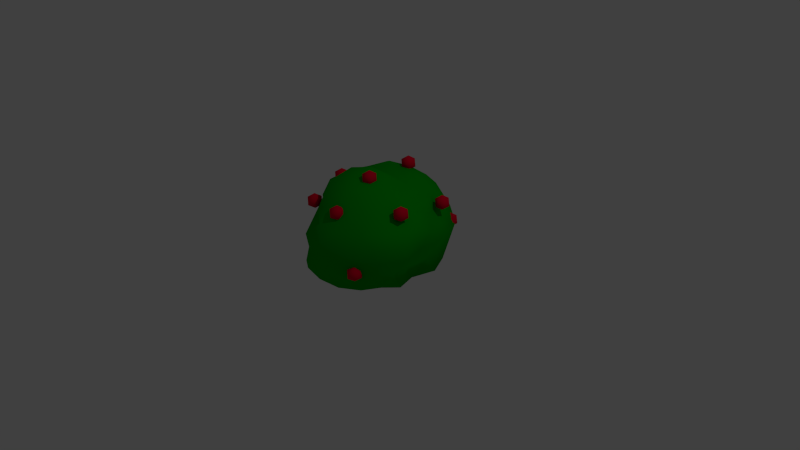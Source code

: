 # Source: fruitbush.blend  (saved by Blender 2.66.0; exported with 4.5.12 LTS)
import bpy
from mathutils import Matrix  # noqa: F401  (used for matrix-valued properties, if any)

bpy.ops.wm.read_factory_settings(use_empty=True)
scene = bpy.context.scene
scene.name = 'Scene'

# ---- collections
col_collection_1 = bpy.data.collections.new('Collection 1'); scene.collection.children.link(col_collection_1)

# ---- materials (node trees are filled in below, after node groups)
mat_leaves = bpy.data.materials.new('Leaves')
mat_leaves.alpha_threshold = 0.0
mat_leaves.use_transparent_shadow = False
mat_leaves.diffuse_color = (0.0, 0.3588, 0.002831, 1.0)
mat_leaves.specular_color = (0.003689, 0.06372, 0.0)
mat_leaves.roughness = 0.5
mat_leaves.line_color = (0.0, 0.0, 0.0, 1.0)
mat_fruits = bpy.data.materials.new('fruits')
mat_fruits.alpha_threshold = 0.0
mat_fruits.use_transparent_shadow = False
mat_fruits.diffuse_color = (0.8, 0.0, 0.02695, 1.0)
mat_fruits.roughness = 0.5
mat_fruits.line_color = (0.0, 0.0, 0.0, 1.0)

# ---- material node trees

# ---- world
world_world = bpy.data.worlds.new('World'); scene.world = world_world
world_world.color = (0.05088, 0.05088, 0.05088)
world_world.use_sun_shadow = False
world_world.sun_shadow_jitter_overblur = 0.0
world_world.cycles.sampling_method = 'MANUAL'
world_world.cycles.sample_map_resolution = 256

# ---- cameras
cam_camera = bpy.data.cameras.new('Camera')
cam_camera.clip_end = 100.0
cam_camera.lens = 35.0
cam_camera.sensor_width = 32.0
cam_camera.sensor_height = 18.0
cam_camera.ortho_scale = 7.314
cam_camera.dof.focus_distance = 0.0
cam_camera.dof.aperture_fstop = 128.0

# ---- lights
light_lamp = bpy.data.lights.new('Lamp', 'POINT')
light_lamp.transmission_factor = 0.0
light_lamp.cutoff_distance = 30.0
light_lamp.energy = 100.0
light_lamp.shadow_buffer_clip_start = 1.001
light_lamp.shadow_soft_size = 0.1
light_lamp.shadow_maximum_resolution = 0.006
light_lamp.use_absolute_resolution = True
light_lamp.cycles.use_multiple_importance_sampling = False

# ---- meshes
me_fruitbush = bpy.data.meshes.new('fruitbush')
me_fruitbush.from_pydata([(-0.5268, -0.03974, 0.8532), (-0.4545, -0.09231, 0.9085), (-0.5545, -0.1248, 0.9085), (-0.6163, -0.03974, 0.9085), (-0.5545, 0.04532, 0.9085), (-0.4545, 0.01283, 0.9085), (-0.4992, -0.1248, 0.998), (-0.5992, -0.09231, 0.998), (-0.5992, 0.01283, 0.998), (-0.4992, 0.04532, 0.998), (-0.4374, -0.03974, 0.998), (-0.5268, -0.03974, 1.053), (-0.3132, -0.6533, 0.7682), (-0.2409, -0.7058, 0.8235), (-0.3409, -0.7383, 0.8235), (-0.4027, -0.6533, 0.8235), (-0.3409, -0.5682, 0.8235), (-0.2409, -0.6007, 0.8235), (-0.2856, -0.7383, 0.9129), (-0.3856, -0.7058, 0.9129), (-0.3856, -0.6007, 0.9129), (-0.2856, -0.5682, 0.9129), (-0.2238, -0.6533, 0.9129), (-0.3132, -0.6533, 0.9682), (-0.4558, 0.8069, 0.7021), (-0.3834, 0.7543, 0.7573), (-0.4834, 0.7218, 0.7573), (-0.5452, 0.8069, 0.7573), (-0.4834, 0.892, 0.7573), (-0.3834, 0.8595, 0.7573), (-0.4282, 0.7218, 0.8468), (-0.5282, 0.7543, 0.8468), (-0.5282, 0.8595, 0.8468), (-0.4282, 0.892, 0.8468), (-0.3664, 0.8069, 0.8468), (-0.4558, 0.8069, 0.9021), (0.0311, 1.025, 0.3666), (0.1035, 0.9729, 0.4219), (0.003465, 0.9404, 0.4219), (-0.05834, 1.025, 0.4219), (0.003465, 1.111, 0.4219), (0.1035, 1.078, 0.4219), (0.05874, 0.9404, 0.5113), (-0.04126, 0.9729, 0.5113), (-0.04126, 1.078, 0.5113), (0.05874, 1.111, 0.5113), (0.1205, 1.025, 0.5113), (0.0311, 1.025, 0.5666), (0.09829, 0.5342, 1.04), (0.1706, 0.4816, 1.095), (0.07065, 0.4491, 1.095), (0.008844, 0.5342, 1.095), (0.07065, 0.6192, 1.095), (0.1706, 0.5868, 1.095), (0.1259, 0.4491, 1.185), (0.02593, 0.4816, 1.185), (0.02593, 0.5868, 1.185), (0.1259, 0.6192, 1.185), (0.1877, 0.5342, 1.185), (0.09829, 0.5342, 1.24), (0.2056, -0.2126, 1.094), (0.278, -0.2652, 1.149), (0.178, -0.2977, 1.149), (0.1162, -0.2126, 1.149), (0.178, -0.1275, 1.149), (0.278, -0.16, 1.149), (0.2333, -0.2977, 1.238), (0.1333, -0.2652, 1.238), (0.1333, -0.16, 1.238), (0.2333, -0.1275, 1.238), (0.2951, -0.2126, 1.238), (0.2056, -0.2126, 1.294), (0.1663, -0.6993, 0.7803), (0.2386, -0.7518, 0.8355), (0.1386, -0.7843, 0.8355), (0.07683, -0.6993, 0.8355), (0.1386, -0.6142, 0.8355), (0.2386, -0.6467, 0.8355), (0.1939, -0.7843, 0.925), (0.09391, -0.7518, 0.925), (0.09391, -0.6467, 0.925), (0.1939, -0.6142, 0.925), (0.2557, -0.6993, 0.925), (0.1663, -0.6993, 0.9803), (0.5657, -0.7993, 0.1552), (0.638, -0.8519, 0.2104), (0.538, -0.8844, 0.2104), (0.4762, -0.7993, 0.2104), (0.538, -0.7143, 0.2104), (0.638, -0.7468, 0.2104), (0.5933, -0.8844, 0.2999), (0.4933, -0.8519, 0.2999), (0.4933, -0.7468, 0.2999), (0.5933, -0.7143, 0.2999), (0.6551, -0.7993, 0.2999), (0.5657, -0.7993, 0.3552), (0.7949, -0.2573, 0.8296), (0.8673, -0.3099, 0.8849), (0.7673, -0.3424, 0.8849), (0.7055, -0.2573, 0.8849), (0.7673, -0.1722, 0.8849), (0.8673, -0.2047, 0.8849), (0.8226, -0.3424, 0.9743), (0.7226, -0.3099, 0.9743), (0.7226, -0.2047, 0.9743), (0.8226, -0.1722, 0.9743), (0.8844, -0.2573, 0.9743), (0.7949, -0.2573, 1.03), (0.7443, 0.4833, 0.7214), (0.8167, 0.4307, 0.7767), (0.7167, 0.3983, 0.7767), (0.6548, 0.4833, 0.7767), (0.7167, 0.5684, 0.7767), (0.8167, 0.5359, 0.7767), (0.7719, 0.3983, 0.8662), (0.6719, 0.4307, 0.8662), (0.6719, 0.5359, 0.8662), (0.7719, 0.5684, 0.8662), (0.8337, 0.4833, 0.8662), (0.7443, 0.4833, 0.9215), (0.5782, 0.8105, 0.3171), (0.6506, 0.7579, 0.3723), (0.5506, 0.7254, 0.3723), (0.4888, 0.8105, 0.3723), (0.5506, 0.8956, 0.3723), (0.6506, 0.8631, 0.3723), (0.6059, 0.7254, 0.4618), (0.5059, 0.7579, 0.4618), (0.5059, 0.8631, 0.4618), (0.6059, 0.8956, 0.4618), (0.6677, 0.8105, 0.4618), (0.5782, 0.8105, 0.5171), (0.7236, -0.5257, 0.0211), (-0.2764, -0.8506, 0.0211), (-0.7865, 0.01735, 0.0211), (-0.2764, 0.8506, 0.0211), (0.7236, 0.5257, 0.0211), (0.2764, -0.8506, 0.7026), (-0.5154, -0.3943, 0.7026), (-0.7709, 0.581, 0.7026), (0.2764, 0.8506, 0.8246), (0.8944, 0.0, 0.7026), (0.0, 0.0, 1.213), (0.6095, -0.4429, -0.0286), (0.5319, -0.6817, -0.03398), (0.2629, -0.809, -0.05742), (-0.02964, -0.8642, -0.03398), (-0.2328, -0.7166, -0.02861), (0.6095, 0.4429, -0.0286), (0.8127, 0.2952, -0.03398), (0.7035, 0.0, -0.05742), (0.8127, -0.2952, -0.03398), (-0.4121, -0.5874, -0.03398), (-0.4486, -0.2764, -0.05742), (-0.5915, -0.01527, -0.03398), (-0.7534, 0.0, -0.0286), (-0.8311, 0.2389, -0.03398), (-0.6882, 0.5, -0.05742), (-0.484, 0.7166, -0.03398), (-0.2328, 0.7166, -0.02861), (-0.02964, 0.8642, -0.03398), (0.2629, 0.809, -0.05742), (0.5319, 0.6817, -0.03398), (0.7135, 0.4429, 0.2172), (0.8621, 0.334, 0.396), (0.8677, 0.1726, 0.5682), (0.9566, -0.1476, 0.5682), (0.9511, -0.309, 0.396), (0.8607, -0.4429, 0.2172), (0.6872, -0.6817, 0.2172), (0.5878, -0.809, 0.396), (0.436, -0.8642, 0.5682), (0.1552, -0.9554, 0.5682), (0.0, -1.0, 0.396), (-0.1552, -0.9554, 0.2172), (-0.3641, -0.735, 0.2172), (-0.3482, -0.5854, 0.396), (-0.4476, -0.4581, 0.5682), (-0.6211, -0.2193, 0.5682), (-0.7115, -0.08543, 0.396), (-0.8487, -0.1303, 0.2172), (-0.9566, 0.1476, 0.2172), (-0.9511, 0.309, 0.396), (-0.908, 0.4981, 0.5682), (-0.6872, 0.6817, 0.5682), (-0.5878, 0.809, 0.396), (-0.436, 0.8642, 0.2172), (-0.1552, 0.9554, 0.2172), (0.0, 1.0, 0.396), (0.1552, 0.9554, 0.6901), (0.4943, 0.8891, 0.5682), (0.646, 0.834, 0.396), (0.6872, 0.6817, 0.2172), (0.9304, -0.2389, 0.7404), (0.7875, -0.5, 0.7565), (0.5833, -0.7166, 0.7404), (0.02964, -0.8642, 0.7404), (-0.2229, -0.7191, 0.7565), (-0.3238, -0.5503, 0.7404), (-0.6205, -0.0164, 0.7404), (-0.898, 0.05526, 0.7565), (-0.8601, 0.3505, 0.7404), (-0.5319, 0.6817, 0.8623), (-0.2629, 0.809, 0.8784), (0.02964, 0.8642, 0.8623), (0.5422, 0.7415, 0.7404), (0.5993, 0.525, 0.7565), (0.7421, 0.2638, 0.7404), (0.7534, 0.0, 0.8468), (0.5257, 0.0, 0.9792), (0.2511, 0.0, 1.191), (0.07761, -0.2389, 1.191), (0.1625, -0.5, 1.11), (0.2328, -0.7166, 0.8468), (-0.2032, -0.1476, 1.191), (-0.3853, -0.2191, 0.9792), (-0.4014, -0.3114, 0.8468), (-0.2032, 0.1476, 1.06), (-0.4727, 0.3643, 0.9792), (-0.6569, 0.4981, 0.8468), (0.07761, 0.2389, 1.06), (0.1625, 0.5, 1.101), (0.2328, 0.7166, 0.9687), (0.05279, -0.6882, -0.04502), (0.3618, -0.5878, -0.04502), (0.6708, 0.1625, -0.04502), (0.6708, -0.1625, -0.04502), (-0.6382, -0.2629, -0.04501), (-0.4472, -0.5257, -0.04502), (-0.4472, 0.5257, -0.04502), (-0.6382, 0.2629, -0.04501), (0.3618, 0.5878, -0.04502), (0.05279, 0.6882, -0.04502), (0.8528, 0.0, 0.396), (0.8, -0.1625, 0.1919), (0.8, 0.1625, 0.1919), (0.309, -0.9511, 0.396), (0.1382, -0.9511, 0.1919), (0.4472, -0.8506, 0.1919), (-0.5694, -0.3642, 0.396), (-0.6222, -0.2017, 0.1919), (-0.4312, -0.4646, 0.1919), (-0.809, 0.5878, 0.396), (-0.6708, 0.6882, 0.1919), (-0.8618, 0.4253, 0.1919), (0.309, 0.9511, 0.396), (0.4472, 0.8506, 0.1919), (0.1382, 0.9511, 0.1919), (0.7701, -0.6882, 0.5855), (0.809, -0.5878, 0.396), (0.9611, -0.4253, 0.5855), (-0.2391, -0.7192, 0.5855), (-0.2371, -0.8219, 0.396), (-0.1382, -0.9511, 0.5855), (-0.9945, 0.2177, 0.5855), (-1.0, -3.608e-07, 0.396), (-0.8866, -0.08985, 0.5855), (-0.1382, 0.9511, 0.7074), (-0.309, 0.9511, 0.396), (-0.4472, 0.8506, 0.7074), (0.7729, 0.4503, 0.5855), (0.7201, 0.6127, 0.396), (0.5819, 0.7131, 0.5855), (0.3618, -0.2629, 1.14), (0.5465, -0.5257, 0.8921), (0.7375, -0.2629, 0.8921), (-0.1696, -0.5175, 1.14), (-0.3218, -0.4978, 0.8921), (-0.08422, -0.7804, 0.8921), (-0.4945, 0.05526, 1.009), (-0.7181, 0.2177, 0.8921), (-0.6467, 0.07492, 0.8921), (-0.1382, 0.4253, 1.131), (-0.05279, 0.6882, 1.014), (-0.3618, 0.5878, 1.014), (0.3618, 0.2629, 1.009), (0.6965, 0.2878, 0.8921), (0.5055, 0.5507, 0.8921)], [], [(0, 1, 2), (1, 0, 5), (0, 2, 3), (0, 3, 4), (0, 4, 5), (1, 5, 10), (2, 1, 6), (3, 2, 7), (4, 3, 8), (5, 4, 9), (1, 10, 6), (2, 6, 7), (3, 7, 8), (4, 8, 9), (5, 9, 10), (6, 10, 11), (7, 6, 11), (8, 7, 11), (9, 8, 11), (10, 9, 11), (12, 13, 14), (13, 12, 17), (12, 14, 15), (12, 15, 16), (12, 16, 17), (13, 17, 22), (14, 13, 18), (15, 14, 19), (16, 15, 20), (17, 16, 21), (13, 22, 18), (14, 18, 19), (15, 19, 20), (16, 20, 21), (17, 21, 22), (18, 22, 23), (19, 18, 23), (20, 19, 23), (21, 20, 23), (22, 21, 23), (24, 25, 26), (25, 24, 29), (24, 26, 27), (24, 27, 28), (24, 28, 29), (25, 29, 34), (26, 25, 30), (27, 26, 31), (28, 27, 32), (29, 28, 33), (25, 34, 30), (26, 30, 31), (27, 31, 32), (28, 32, 33), (29, 33, 34), (30, 34, 35), (31, 30, 35), (32, 31, 35), (33, 32, 35), (34, 33, 35), (36, 37, 38), (37, 36, 41), (36, 38, 39), (36, 39, 40), (36, 40, 41), (37, 41, 46), (38, 37, 42), (39, 38, 43), (40, 39, 44), (41, 40, 45), (37, 46, 42), (38, 42, 43), (39, 43, 44), (40, 44, 45), (41, 45, 46), (42, 46, 47), (43, 42, 47), (44, 43, 47), (45, 44, 47), (46, 45, 47), (48, 49, 50), (49, 48, 53), (48, 50, 51), (48, 51, 52), (48, 52, 53), (49, 53, 58), (50, 49, 54), (51, 50, 55), (52, 51, 56), (53, 52, 57), (49, 58, 54), (50, 54, 55), (51, 55, 56), (52, 56, 57), (53, 57, 58), (54, 58, 59), (55, 54, 59), (56, 55, 59), (57, 56, 59), (58, 57, 59), (60, 61, 62), (61, 60, 65), (60, 62, 63), (60, 63, 64), (60, 64, 65), (61, 65, 70), (62, 61, 66), (63, 62, 67), (64, 63, 68), (65, 64, 69), (61, 70, 66), (62, 66, 67), (63, 67, 68), (64, 68, 69), (65, 69, 70), (66, 70, 71), (67, 66, 71), (68, 67, 71), (69, 68, 71), (70, 69, 71), (72, 73, 74), (73, 72, 77), (72, 74, 75), (72, 75, 76), (72, 76, 77), (73, 77, 82), (74, 73, 78), (75, 74, 79), (76, 75, 80), (77, 76, 81), (73, 82, 78), (74, 78, 79), (75, 79, 80), (76, 80, 81), (77, 81, 82), (78, 82, 83), (79, 78, 83), (80, 79, 83), (81, 80, 83), (82, 81, 83), (84, 85, 86), (85, 84, 89), (84, 86, 87), (84, 87, 88), (84, 88, 89), (85, 89, 94), (86, 85, 90), (87, 86, 91), (88, 87, 92), (89, 88, 93), (85, 94, 90), (86, 90, 91), (87, 91, 92), (88, 92, 93), (89, 93, 94), (90, 94, 95), (91, 90, 95), (92, 91, 95), (93, 92, 95), (94, 93, 95), (96, 97, 98), (97, 96, 101), (96, 98, 99), (96, 99, 100), (96, 100, 101), (97, 101, 106), (98, 97, 102), (99, 98, 103), (100, 99, 104), (101, 100, 105), (97, 106, 102), (98, 102, 103), (99, 103, 104), (100, 104, 105), (101, 105, 106), (102, 106, 107), (103, 102, 107), (104, 103, 107), (105, 104, 107), (106, 105, 107), (108, 109, 110), (109, 108, 113), (108, 110, 111), (108, 111, 112), (108, 112, 113), (109, 113, 118), (110, 109, 114), (111, 110, 115), (112, 111, 116), (113, 112, 117), (109, 118, 114), (110, 114, 115), (111, 115, 116), (112, 116, 117), (113, 117, 118), (114, 118, 119), (115, 114, 119), (116, 115, 119), (117, 116, 119), (118, 117, 119), (120, 121, 122), (121, 120, 125), (120, 122, 123), (120, 123, 124), (120, 124, 125), (121, 125, 130), (122, 121, 126), (123, 122, 127), (124, 123, 128), (125, 124, 129), (121, 130, 126), (122, 126, 127), (123, 127, 128), (124, 128, 129), (125, 129, 130), (126, 130, 131), (127, 126, 131), (128, 127, 131), (129, 128, 131), (130, 129, 131), (132, 143, 151), (132, 151, 168), (133, 146, 174), (134, 154, 180), (135, 158, 186), (136, 162, 192), (132, 168, 169), (133, 174, 175), (134, 180, 181), (135, 186, 187), (136, 192, 163), (137, 195, 213), (138, 198, 216), (139, 201, 219), (140, 204, 222), (141, 207, 208), (147, 146, 133), (147, 223, 146), (223, 145, 146), (223, 224, 145), (224, 144, 145), (224, 143, 144), (143, 132, 144), (149, 148, 136), (150, 225, 149), (151, 226, 150), (149, 225, 148), (150, 226, 225), (151, 143, 226), (155, 154, 134), (155, 227, 154), (227, 153, 154), (227, 228, 153), (228, 152, 153), (228, 147, 152), (147, 133, 152), (159, 158, 135), (159, 229, 158), (229, 157, 158), (229, 230, 157), (230, 156, 157), (230, 155, 156), (155, 134, 156), (148, 162, 136), (148, 231, 162), (231, 161, 162), (231, 232, 161), (232, 160, 161), (232, 159, 160), (159, 135, 160), (166, 165, 141), (167, 233, 166), (168, 234, 167), (166, 233, 165), (233, 164, 165), (167, 234, 233), (234, 235, 233), (233, 235, 164), (235, 163, 164), (168, 151, 234), (151, 150, 234), (234, 150, 235), (150, 149, 235), (235, 149, 163), (149, 136, 163), (172, 171, 137), (173, 236, 172), (174, 237, 173), (172, 236, 171), (236, 170, 171), (173, 237, 236), (237, 238, 236), (236, 238, 170), (238, 169, 170), (174, 146, 237), (146, 145, 237), (237, 145, 238), (145, 144, 238), (238, 144, 169), (144, 132, 169), (178, 177, 138), (179, 239, 178), (180, 240, 179), (178, 239, 177), (239, 176, 177), (179, 240, 239), (240, 241, 239), (239, 241, 176), (241, 175, 176), (180, 154, 240), (154, 153, 240), (240, 153, 241), (153, 152, 241), (241, 152, 175), (152, 133, 175), (184, 183, 139), (185, 242, 184), (186, 243, 185), (184, 242, 183), (242, 182, 183), (185, 243, 242), (243, 244, 242), (242, 244, 182), (244, 181, 182), (186, 158, 243), (158, 157, 243), (243, 157, 244), (157, 156, 244), (244, 156, 181), (156, 134, 181), (190, 189, 140), (191, 245, 190), (192, 246, 191), (190, 245, 189), (245, 188, 189), (191, 246, 245), (246, 247, 245), (245, 247, 188), (247, 187, 188), (192, 162, 246), (162, 161, 246), (246, 161, 247), (161, 160, 247), (247, 160, 187), (160, 135, 187), (171, 195, 137), (170, 248, 171), (169, 249, 170), (171, 248, 195), (248, 194, 195), (170, 249, 248), (249, 250, 248), (248, 250, 194), (250, 193, 194), (169, 168, 249), (168, 167, 249), (249, 167, 250), (167, 166, 250), (250, 166, 193), (166, 141, 193), (177, 198, 138), (176, 251, 177), (175, 252, 176), (177, 251, 198), (251, 197, 198), (176, 252, 251), (252, 253, 251), (251, 253, 197), (253, 196, 197), (175, 174, 252), (174, 173, 252), (252, 173, 253), (173, 172, 253), (253, 172, 196), (172, 137, 196), (183, 201, 139), (182, 254, 183), (181, 255, 182), (183, 254, 201), (254, 200, 201), (182, 255, 254), (255, 256, 254), (254, 256, 200), (256, 199, 200), (181, 180, 255), (180, 179, 255), (255, 179, 256), (179, 178, 256), (256, 178, 199), (178, 138, 199), (189, 204, 140), (188, 257, 189), (187, 258, 188), (189, 257, 204), (257, 203, 204), (188, 258, 257), (258, 259, 257), (257, 259, 203), (259, 202, 203), (187, 186, 258), (186, 185, 258), (258, 185, 259), (185, 184, 259), (259, 184, 202), (184, 139, 202), (165, 207, 141), (164, 260, 165), (163, 261, 164), (165, 260, 207), (260, 206, 207), (164, 261, 260), (261, 262, 260), (260, 262, 206), (262, 205, 206), (163, 192, 261), (192, 191, 261), (261, 191, 262), (191, 190, 262), (262, 190, 205), (190, 140, 205), (211, 210, 142), (212, 263, 211), (213, 264, 212), (211, 263, 210), (263, 209, 210), (212, 264, 263), (264, 265, 263), (263, 265, 209), (265, 208, 209), (213, 195, 264), (195, 194, 264), (264, 194, 265), (194, 193, 265), (265, 193, 208), (193, 141, 208), (214, 211, 142), (215, 266, 214), (216, 267, 215), (214, 266, 211), (266, 212, 211), (215, 267, 266), (267, 268, 266), (266, 268, 212), (268, 213, 212), (216, 198, 267), (198, 197, 267), (267, 197, 268), (197, 196, 268), (268, 196, 213), (196, 137, 213), (217, 214, 142), (218, 269, 217), (219, 270, 218), (217, 269, 214), (269, 215, 214), (218, 270, 269), (270, 271, 269), (269, 271, 215), (271, 216, 215), (219, 201, 270), (201, 200, 270), (270, 200, 271), (200, 199, 271), (271, 199, 216), (199, 138, 216), (220, 217, 142), (221, 272, 220), (222, 273, 221), (220, 272, 217), (272, 218, 217), (221, 273, 272), (273, 274, 272), (272, 274, 218), (274, 219, 218), (222, 204, 273), (204, 203, 273), (273, 203, 274), (203, 202, 274), (274, 202, 219), (202, 139, 219), (210, 220, 142), (209, 275, 210), (208, 276, 209), (210, 275, 220), (275, 221, 220), (209, 276, 275), (276, 277, 275), (275, 277, 221), (277, 222, 221), (208, 207, 276), (207, 206, 276), (276, 206, 277), (206, 205, 277), (277, 205, 222), (205, 140, 222)])
me_fruitbush.polygons.foreach_set('use_smooth', [True] * 495)
me_fruitbush.polygons.foreach_set('material_index', [1, 1, 1, 1, 1, 1, 1, 1, 1, 1, 1, 1, 1, 1, 1, 1, 1, 1, 1, 1, 1, 1, 1, 1, 1, 1, 1, 1, 1, 1, 1, 1, 1, 1, 1, 1, 1, 1, 1, 1, 1, 1, 1, 1, 1, 1, 1, 1, 1, 1, 1, 1, 1, 1, 1, 1, 1, 1, 1, 1, 1, 1, 1, 1, 1, 1, 1, 1, 1, 1, 1, 1, 1, 1, 1, 1, 1, 1, 1, 1, 1, 1, 1, 1, 1, 1, 1, 1, 1, 1, 1, 1, 1, 1, 1, 1, 1, 1, 1, 1, 1, 1, 1, 1, 1, 1, 1, 1, 1, 1, 1, 1, 1, 1, 1, 1, 1, 1, 1, 1, 1, 1, 1, 1, 1, 1, 1, 1, 1, 1, 1, 1, 1, 1, 1, 1, 1, 1, 1, 1, 1, 1, 1, 1, 1, 1, 1, 1, 1, 1, 1, 1, 1, 1, 1, 1, 1, 1, 1, 1, 1, 1, 1, 1, 1, 1, 1, 1, 1, 1, 1, 1, 1, 1, 1, 1, 1, 1, 1, 1, 1, 1, 1, 1, 1, 1, 1, 1, 1, 1, 1, 1, 1, 1, 1, 1, 1, 1, 1, 1, 1, 1, 1, 1, 1, 1, 1, 1, 1, 1, 1, 1, 1, 1, 1, 1, 1, 1, 1, 1, 0, 0, 0, 0, 0, 0, 0, 0, 0, 0, 0, 0, 0, 0, 0, 0, 0, 0, 0, 0, 0, 0, 0, 0, 0, 0, 0, 0, 0, 0, 0, 0, 0, 0, 0, 0, 0, 0, 0, 0, 0, 0, 0, 0, 0, 0, 0, 0, 0, 0, 0, 0, 0, 0, 0, 0, 0, 0, 0, 0, 0, 0, 0, 0, 0, 0, 0, 0, 0, 0, 0, 0, 0, 0, 0, 0, 0, 0, 0, 0, 0, 0, 0, 0, 0, 0, 0, 0, 0, 0, 0, 0, 0, 0, 0, 0, 0, 0, 0, 0, 0, 0, 0, 0, 0, 0, 0, 0, 0, 0, 0, 0, 0, 0, 0, 0, 0, 0, 0, 0, 0, 0, 0, 0, 0, 0, 0, 0, 0, 0, 0, 0, 0, 0, 0, 0, 0, 0, 0, 0, 0, 0, 0, 0, 0, 0, 0, 0, 0, 0, 0, 0, 0, 0, 0, 0, 0, 0, 0, 0, 0, 0, 0, 0, 0, 0, 0, 0, 0, 0, 0, 0, 0, 0, 0, 0, 0, 0, 0, 0, 0, 0, 0, 0, 0, 0, 0, 0, 0, 0, 0, 0, 0, 0, 0, 0, 0, 0, 0, 0, 0, 0, 0, 0, 0, 0, 0, 0, 0, 0, 0, 0, 0, 0, 0, 0, 0, 0, 0, 0, 0, 0, 0, 0, 0, 0, 0, 0, 0, 0, 0, 0, 0, 0, 0, 0, 0, 0, 0, 0, 0, 0, 0, 0, 0, 0, 0, 0, 0, 0, 0, 0, 0, 0, 0, 0, 0, 0, 0, 0, 0, 0, 0, 0, 0, 0, 0, 0, 0, 0, 0, 0, 0, 0, 0])
me_fruitbush.materials.append(mat_leaves)
me_fruitbush.materials.append(mat_fruits)
me_fruitbush.use_remesh_preserve_volume = False
me_fruitbush.use_remesh_preserve_attributes = False
me_fruitbush.use_mirror_vertex_groups = False
me_fruitbush.update()

# ---- objects
ob_fruitbush = bpy.data.objects.new('fruitbush', me_fruitbush)
ob_lamp = bpy.data.objects.new('Lamp', light_lamp)
ob_camera = bpy.data.objects.new('Camera', cam_camera)

# ---- transforms, parenting, visibility, modifiers, constraints
ob_fruitbush.location = (0.0, 0.0, 0.0)
ob_fruitbush.lineart.crease_threshold = 0.0
ob_lamp.location = (4.076, 1.005, 5.904)
ob_lamp.rotation_euler = (0.6503, 0.05522, 1.866)
ob_lamp.lock_rotations_4d = False
ob_lamp.empty_display_type = 'ARROWS'
ob_lamp.color = (0.0, 0.0, 0.0, 0.0)
ob_lamp.lineart.crease_threshold = 0.0
ob_camera.location = (7.481, -6.508, 5.344)
ob_camera.rotation_euler = (1.109, 0.01082, 0.8149)
ob_camera.lock_rotations_4d = False
ob_camera.empty_display_type = 'ARROWS'
ob_camera.color = (0.0, 0.0, 0.0, 0.0)
ob_camera.display_type = 'WIRE'
ob_camera.lineart.crease_threshold = 0.0

# ---- collection membership
col_collection_1.objects.link(ob_fruitbush)
col_collection_1.objects.link(ob_lamp)
col_collection_1.objects.link(ob_camera)

# ---- scene / render settings (as saved in the file)
scene.camera = ob_camera
scene.frame_start = 1; scene.frame_end = 250; scene.frame_set(1)
scene.render.engine = 'BLENDER_EEVEE_NEXT'
scene.render.image_settings.color_mode = 'RGB'
scene.render.image_settings.compression = 90
scene.render.resolution_percentage = 50
scene.render.dither_intensity = 0.0
scene.render.bake_margin = 2
scene.cycles.use_denoising = False
scene.cycles.samples = 10
scene.cycles.sampling_pattern = 'TABULATED_SOBOL'
scene.cycles.light_sampling_threshold = 0.0
scene.cycles.use_adaptive_sampling = False
scene.cycles.use_light_tree = False
scene.cycles.blur_glossy = 0.0
scene.cycles.volume_bounces = 1
scene.cycles.pixel_filter_type = 'GAUSSIAN'
scene.cycles.sample_clamp_indirect = 0.0
scene.view_settings.view_transform = 'Standard'
bpy.context.view_layer.update()
